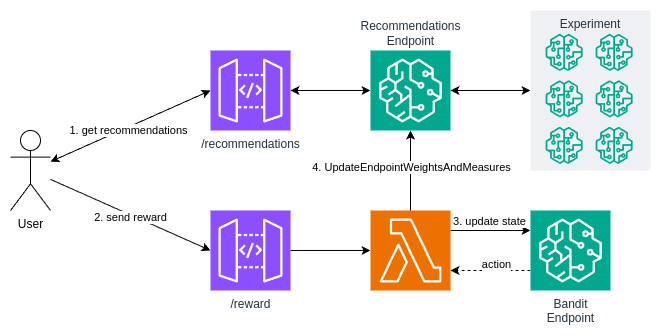

The diagram above was exported from draw.io. Its source (the exported page's mxGraphModel, read from the mxfile embedded in the PNG):
<mxGraphModel dx="644" dy="420" grid="1" gridSize="10" guides="1" tooltips="1" connect="1" arrows="1" fold="1" page="1" pageScale="1" pageWidth="850" pageHeight="1100" background="#FFFFFF" math="0" shadow="0">
  <root>
    <mxCell id="0" />
    <mxCell id="1" parent="0" />
    <mxCell id="2" value="/recommendations" style="sketch=0;points=[[0,0,0],[0.25,0,0],[0.5,0,0],[0.75,0,0],[1,0,0],[0,1,0],[0.25,1,0],[0.5,1,0],[0.75,1,0],[1,1,0],[0,0.25,0],[0,0.5,0],[0,0.75,0],[1,0.25,0],[1,0.5,0],[1,0.75,0]];outlineConnect=0;fontColor=#232F3E;fillColor=#8C4FFF;strokeColor=#ffffff;dashed=0;verticalLabelPosition=bottom;verticalAlign=top;align=center;html=1;fontSize=12;fontStyle=0;aspect=fixed;shape=mxgraph.aws4.resourceIcon;resIcon=mxgraph.aws4.api_gateway;" vertex="1" parent="1">
      <mxGeometry x="240" y="160" width="80" height="80" as="geometry" />
    </mxCell>
    <mxCell id="4" value="Bandit&lt;div&gt;Endpoint&lt;/div&gt;" style="sketch=0;points=[[0,0,0],[0.25,0,0],[0.5,0,0],[0.75,0,0],[1,0,0],[0,1,0],[0.25,1,0],[0.5,1,0],[0.75,1,0],[1,1,0],[0,0.25,0],[0,0.5,0],[0,0.75,0],[1,0.25,0],[1,0.5,0],[1,0.75,0]];outlineConnect=0;fontColor=#232F3E;fillColor=#01A88D;strokeColor=#ffffff;dashed=0;verticalLabelPosition=bottom;verticalAlign=top;align=center;html=1;fontSize=12;fontStyle=0;aspect=fixed;shape=mxgraph.aws4.resourceIcon;resIcon=mxgraph.aws4.sagemaker;" vertex="1" parent="1">
      <mxGeometry x="560" y="320" width="80" height="80" as="geometry" />
    </mxCell>
    <mxCell id="13" value="Recommendations&lt;br&gt;Endpoint" style="sketch=0;points=[[0,0,0],[0.25,0,0],[0.5,0,0],[0.75,0,0],[1,0,0],[0,1,0],[0.25,1,0],[0.5,1,0],[0.75,1,0],[1,1,0],[0,0.25,0],[0,0.5,0],[0,0.75,0],[1,0.25,0],[1,0.5,0],[1,0.75,0]];outlineConnect=0;fontColor=#232F3E;fillColor=#01A88D;strokeColor=#ffffff;dashed=0;verticalLabelPosition=top;verticalAlign=bottom;align=center;html=1;fontSize=12;fontStyle=0;aspect=fixed;shape=mxgraph.aws4.resourceIcon;resIcon=mxgraph.aws4.sagemaker;labelPosition=center;" vertex="1" parent="1">
      <mxGeometry x="400" y="160" width="80" height="80" as="geometry" />
    </mxCell>
    <mxCell id="14" value="User" style="shape=umlActor;verticalLabelPosition=bottom;verticalAlign=top;html=1;outlineConnect=0;" vertex="1" parent="1">
      <mxGeometry x="40" y="240" width="40" height="80" as="geometry" />
    </mxCell>
    <mxCell id="15" value="" style="endArrow=classic;html=1;entryX=0;entryY=0.5;entryDx=0;entryDy=0;entryPerimeter=0;startArrow=classic;startFill=1;" edge="1" parent="1" source="14" target="2">
      <mxGeometry width="50" height="50" relative="1" as="geometry">
        <mxPoint x="80" y="218" as="sourcePoint" />
        <mxPoint x="420" y="220" as="targetPoint" />
      </mxGeometry>
    </mxCell>
    <mxCell id="16" value="1. get recommendations" style="edgeLabel;html=1;align=center;verticalAlign=middle;resizable=0;points=[];" vertex="1" connectable="0" parent="15">
      <mxGeometry x="-0.0196" y="2" relative="1" as="geometry">
        <mxPoint y="5" as="offset" />
      </mxGeometry>
    </mxCell>
    <mxCell id="17" value="" style="endArrow=classic;html=1;entryX=0;entryY=0.25;entryDx=0;entryDy=0;entryPerimeter=0;exitX=1;exitY=0.25;exitDx=0;exitDy=0;exitPerimeter=0;" edge="1" parent="1" source="33" target="4">
      <mxGeometry width="50" height="50" relative="1" as="geometry">
        <mxPoint x="320" y="230" as="sourcePoint" />
        <mxPoint x="370" y="180" as="targetPoint" />
      </mxGeometry>
    </mxCell>
    <mxCell id="18" value="3. update state" style="edgeLabel;html=1;align=center;verticalAlign=middle;resizable=0;points=[];" vertex="1" connectable="0" parent="17">
      <mxGeometry x="-0.0481" relative="1" as="geometry">
        <mxPoint y="-10" as="offset" />
      </mxGeometry>
    </mxCell>
    <mxCell id="20" value="" style="endArrow=classic;dashed=1;html=1;endFill=1;entryX=1;entryY=0.75;entryDx=0;entryDy=0;entryPerimeter=0;exitX=0;exitY=0.75;exitDx=0;exitDy=0;exitPerimeter=0;" edge="1" parent="1" source="4" target="33">
      <mxGeometry width="50" height="50" relative="1" as="geometry">
        <mxPoint x="530" y="410" as="sourcePoint" />
        <mxPoint x="510" y="380" as="targetPoint" />
      </mxGeometry>
    </mxCell>
    <mxCell id="21" value="action" style="edgeLabel;html=1;align=center;verticalAlign=middle;resizable=0;points=[];" vertex="1" connectable="0" parent="20">
      <mxGeometry x="0.2257" y="2" relative="1" as="geometry">
        <mxPoint x="14" y="-9" as="offset" />
      </mxGeometry>
    </mxCell>
    <mxCell id="22" value="" style="endArrow=classic;startArrow=classic;html=1;exitX=1;exitY=0.5;exitDx=0;exitDy=0;exitPerimeter=0;entryX=0;entryY=0.5;entryDx=0;entryDy=0;entryPerimeter=0;" edge="1" parent="1" source="2" target="13">
      <mxGeometry width="50" height="50" relative="1" as="geometry">
        <mxPoint x="370" y="290" as="sourcePoint" />
        <mxPoint x="420" y="240" as="targetPoint" />
      </mxGeometry>
    </mxCell>
    <mxCell id="27" value="/reward" style="sketch=0;points=[[0,0,0],[0.25,0,0],[0.5,0,0],[0.75,0,0],[1,0,0],[0,1,0],[0.25,1,0],[0.5,1,0],[0.75,1,0],[1,1,0],[0,0.25,0],[0,0.5,0],[0,0.75,0],[1,0.25,0],[1,0.5,0],[1,0.75,0]];outlineConnect=0;fontColor=#232F3E;fillColor=#8C4FFF;strokeColor=#ffffff;dashed=0;verticalLabelPosition=bottom;verticalAlign=top;align=center;html=1;fontSize=12;fontStyle=0;aspect=fixed;shape=mxgraph.aws4.resourceIcon;resIcon=mxgraph.aws4.api_gateway;" vertex="1" parent="1">
      <mxGeometry x="240" y="320" width="80" height="80" as="geometry" />
    </mxCell>
    <mxCell id="29" value="" style="group" vertex="1" connectable="0" parent="1">
      <mxGeometry x="560" y="120" width="120" height="160" as="geometry" />
    </mxCell>
    <mxCell id="11" value="Experiment" style="fillColor=#EFF0F3;strokeColor=none;dashed=0;verticalAlign=top;fontStyle=0;fontColor=#232F3D;whiteSpace=wrap;html=1;movable=1;resizable=1;rotatable=1;deletable=1;editable=1;locked=0;connectable=1;" vertex="1" parent="29">
      <mxGeometry width="120" height="160" as="geometry" />
    </mxCell>
    <mxCell id="5" value="" style="sketch=0;outlineConnect=0;fontColor=#232F3E;gradientColor=none;fillColor=#01A88D;strokeColor=none;dashed=0;verticalLabelPosition=bottom;verticalAlign=top;align=center;html=1;fontSize=12;fontStyle=0;aspect=fixed;pointerEvents=1;shape=mxgraph.aws4.sagemaker_model;movable=1;resizable=1;rotatable=1;deletable=1;editable=1;locked=0;connectable=1;" vertex="1" parent="29">
      <mxGeometry x="15" y="23.255813953488374" width="37.2093023255814" height="37.2093023255814" as="geometry" />
    </mxCell>
    <mxCell id="6" value="" style="sketch=0;outlineConnect=0;fontColor=#232F3E;gradientColor=none;fillColor=#01A88D;strokeColor=none;dashed=0;verticalLabelPosition=bottom;verticalAlign=top;align=center;html=1;fontSize=12;fontStyle=0;aspect=fixed;pointerEvents=1;shape=mxgraph.aws4.sagemaker_model;movable=1;resizable=1;rotatable=1;deletable=1;editable=1;locked=0;connectable=1;" vertex="1" parent="29">
      <mxGeometry x="65" y="23.255813953488374" width="37.2093023255814" height="37.2093023255814" as="geometry" />
    </mxCell>
    <mxCell id="7" value="" style="sketch=0;outlineConnect=0;fontColor=#232F3E;gradientColor=none;fillColor=#01A88D;strokeColor=none;dashed=0;verticalLabelPosition=bottom;verticalAlign=top;align=center;html=1;fontSize=12;fontStyle=0;aspect=fixed;pointerEvents=1;shape=mxgraph.aws4.sagemaker_model;movable=1;resizable=1;rotatable=1;deletable=1;editable=1;locked=0;connectable=1;" vertex="1" parent="29">
      <mxGeometry x="15" y="69.76744186046511" width="37.2093023255814" height="37.2093023255814" as="geometry" />
    </mxCell>
    <mxCell id="8" value="" style="sketch=0;outlineConnect=0;fontColor=#232F3E;gradientColor=none;fillColor=#01A88D;strokeColor=none;dashed=0;verticalLabelPosition=bottom;verticalAlign=top;align=center;html=1;fontSize=12;fontStyle=0;aspect=fixed;pointerEvents=1;shape=mxgraph.aws4.sagemaker_model;movable=1;resizable=1;rotatable=1;deletable=1;editable=1;locked=0;connectable=1;" vertex="1" parent="29">
      <mxGeometry x="65" y="69.76744186046511" width="37.2093023255814" height="37.2093023255814" as="geometry" />
    </mxCell>
    <mxCell id="9" value="" style="sketch=0;outlineConnect=0;fontColor=#232F3E;gradientColor=none;fillColor=#01A88D;strokeColor=none;dashed=0;verticalLabelPosition=bottom;verticalAlign=top;align=center;html=1;fontSize=12;fontStyle=0;aspect=fixed;pointerEvents=1;shape=mxgraph.aws4.sagemaker_model;movable=1;resizable=1;rotatable=1;deletable=1;editable=1;locked=0;connectable=1;" vertex="1" parent="29">
      <mxGeometry x="15" y="116.27906976744187" width="37.2093023255814" height="37.2093023255814" as="geometry" />
    </mxCell>
    <mxCell id="10" value="" style="sketch=0;outlineConnect=0;fontColor=#232F3E;gradientColor=none;fillColor=#01A88D;strokeColor=none;dashed=0;verticalLabelPosition=bottom;verticalAlign=top;align=center;html=1;fontSize=12;fontStyle=0;aspect=fixed;pointerEvents=1;shape=mxgraph.aws4.sagemaker_model;movable=1;resizable=1;rotatable=1;deletable=1;editable=1;locked=0;connectable=1;" vertex="1" parent="29">
      <mxGeometry x="65" y="116.27906976744187" width="37.2093023255814" height="37.2093023255814" as="geometry" />
    </mxCell>
    <mxCell id="30" value="" style="endArrow=classic;startArrow=classic;html=1;exitX=1;exitY=0.5;exitDx=0;exitDy=0;exitPerimeter=0;entryX=0;entryY=0.5;entryDx=0;entryDy=0;" edge="1" parent="1" source="13" target="11">
      <mxGeometry width="50" height="50" relative="1" as="geometry">
        <mxPoint x="330" y="230" as="sourcePoint" />
        <mxPoint x="410" y="170" as="targetPoint" />
      </mxGeometry>
    </mxCell>
    <mxCell id="31" value="" style="endArrow=classic;html=1;entryX=0;entryY=0.5;entryDx=0;entryDy=0;entryPerimeter=0;" edge="1" parent="1" source="14" target="27">
      <mxGeometry width="50" height="50" relative="1" as="geometry">
        <mxPoint x="90" y="303" as="sourcePoint" />
        <mxPoint x="250" y="250" as="targetPoint" />
      </mxGeometry>
    </mxCell>
    <mxCell id="32" value="2. send reward" style="edgeLabel;html=1;align=center;verticalAlign=middle;resizable=0;points=[];" vertex="1" connectable="0" parent="31">
      <mxGeometry x="-0.0196" y="2" relative="1" as="geometry">
        <mxPoint y="5" as="offset" />
      </mxGeometry>
    </mxCell>
    <mxCell id="33" value="" style="sketch=0;points=[[0,0,0],[0.25,0,0],[0.5,0,0],[0.75,0,0],[1,0,0],[0,1,0],[0.25,1,0],[0.5,1,0],[0.75,1,0],[1,1,0],[0,0.25,0],[0,0.5,0],[0,0.75,0],[1,0.25,0],[1,0.5,0],[1,0.75,0]];outlineConnect=0;fontColor=#232F3E;fillColor=#ED7100;strokeColor=#ffffff;dashed=0;verticalLabelPosition=bottom;verticalAlign=top;align=center;html=1;fontSize=12;fontStyle=0;aspect=fixed;shape=mxgraph.aws4.resourceIcon;resIcon=mxgraph.aws4.lambda;" vertex="1" parent="1">
      <mxGeometry x="400" y="320" width="80" height="80" as="geometry" />
    </mxCell>
    <mxCell id="35" value="" style="endArrow=classic;html=1;exitX=1;exitY=0.5;exitDx=0;exitDy=0;exitPerimeter=0;" edge="1" parent="1" source="27" target="33">
      <mxGeometry width="50" height="50" relative="1" as="geometry">
        <mxPoint x="240" y="380" as="sourcePoint" />
        <mxPoint x="290" y="330" as="targetPoint" />
      </mxGeometry>
    </mxCell>
    <mxCell id="36" value="" style="endArrow=classic;html=1;exitX=0.5;exitY=0;exitDx=0;exitDy=0;exitPerimeter=0;entryX=0.5;entryY=1;entryDx=0;entryDy=0;entryPerimeter=0;" edge="1" parent="1" source="33" target="13">
      <mxGeometry width="50" height="50" relative="1" as="geometry">
        <mxPoint x="450" y="300" as="sourcePoint" />
        <mxPoint x="500" y="250" as="targetPoint" />
      </mxGeometry>
    </mxCell>
    <mxCell id="38" value="4. UpdateEndpointWeightsAndMeasures" style="edgeLabel;html=1;align=center;verticalAlign=middle;resizable=0;points=[];" vertex="1" connectable="0" parent="36">
      <mxGeometry x="-0.1782" y="-2" relative="1" as="geometry">
        <mxPoint x="-2" y="-11" as="offset" />
      </mxGeometry>
    </mxCell>
  </root>
</mxGraphModel>